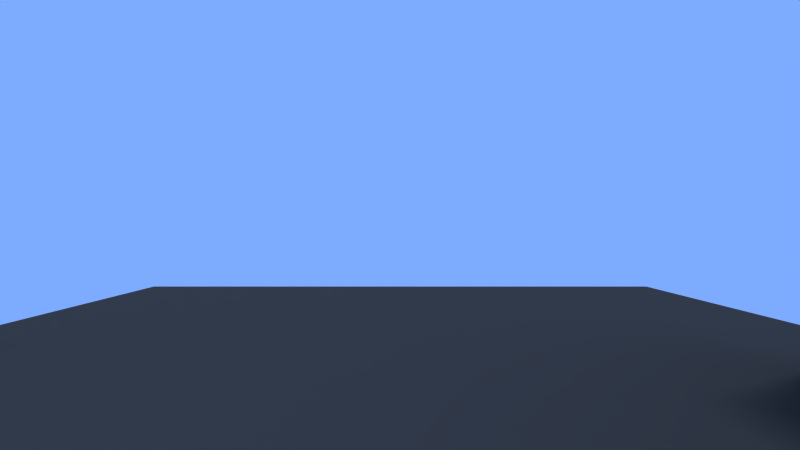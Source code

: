 # Source: LevelOne.blend  (saved by Blender 2.74.0; exported with 4.5.12 LTS)
import bpy
from mathutils import Matrix  # noqa: F401  (used for matrix-valued properties, if any)

bpy.ops.wm.read_factory_settings(use_empty=True)
scene = bpy.context.scene
scene.name = 'Scene'

# ---- collections
col_collection_1 = bpy.data.collections.new('Collection 1'); scene.collection.children.link(col_collection_1)
col_collection_16 = bpy.data.collections.new('Collection 16'); scene.collection.children.link(col_collection_16)
col_collection_16.hide_render = True
col_collection_16.hide_viewport = True

# ---- materials (node trees are filled in below, after node groups)
mat_material = bpy.data.materials.new('Material')
mat_material.alpha_threshold = 0.0
mat_material.use_transparent_shadow = False
mat_material.diffuse_color = (0.2, 0.2, 0.2, 1.0)
mat_material.specular_color = (0.5, 0.5, 0.5)
mat_material.roughness = 0.5
mat_material.specular_intensity = 1.0
mat_worlddoor = bpy.data.materials.new('WorldDoor')
mat_worlddoor.alpha_threshold = 0.0
mat_worlddoor.use_transparent_shadow = False
mat_worlddoor.diffuse_color = (1.0, 1.0, 1.0, 1.0)
mat_worlddoor.roughness = 0.5
mat_worlddoor.specular_intensity = 1.0
mat_steelgray = bpy.data.materials.new('SteelGray')
mat_steelgray.alpha_threshold = 0.0
mat_steelgray.use_transparent_shadow = False
mat_steelgray.diffuse_color = (0.4, 0.4, 0.4, 1.0)
mat_steelgray.specular_color = (0.6, 0.6, 0.6)
mat_steelgray.roughness = 0.5
mat_steelgray.specular_intensity = 1.0
mat_matdoor = bpy.data.materials.new('MatDoor')
mat_matdoor.alpha_threshold = 0.0
mat_matdoor.use_transparent_shadow = False
mat_matdoor.diffuse_color = (1.0, 0.6923, 0.4692, 1.0)
mat_matdoor.specular_color = (0.0, 0.0, 0.0)
mat_matdoor.roughness = 0.5
mat_matdoor.specular_intensity = 1.0

# ---- material node trees

# ---- world
world_world = bpy.data.worlds.new('World'); scene.world = world_world
world_world.use_nodes = True; world_world.node_tree.nodes.clear()
_N = world_world.node_tree.nodes; _L = world_world.node_tree.links
n0 = _N.new('ShaderNodeOutputWorld'); n0.name = 'World Output'; n0.location = (300, 300)
n1 = _N.new('ShaderNodeBackground'); n1.name = 'Background'; n1.location = (10, 300)
n2 = _N.new('ShaderNodeRGB'); n2.name = 'RGB'; n2.location = (-180, 300)
n2.outputs[0].default_value = (0.4919, 0.6703, 1.0, 1.0)
_L.new(n1.outputs[0], n0.inputs[0])
_L.new(n2.outputs[0], n1.inputs[0])
n0.is_active_output = True
world_world.color = (0.72, 0.8136, 0.9)
world_world.use_sun_shadow = False
world_world.sun_shadow_jitter_overblur = 0.0
world_world.cycles.sampling_method = 'MANUAL'
world_world.cycles.sample_map_resolution = 256
world_world.light_settings.ao_factor = 0.1

# ---- cameras
cam_camera = bpy.data.cameras.new('Camera')
cam_camera.clip_end = 1.5e+04
cam_camera.lens = 16.0
cam_camera.sensor_width = 32.0
cam_camera.sensor_height = 18.0
cam_camera.display_size = 2.0
cam_camera.lens_unit = 'FOV'
cam_camera.dof.focus_distance = 0.0
cam_camera.dof.aperture_fstop = 128.0

# ---- lights
light_xenv_sun = bpy.data.lights.new('xENV.Sun', 'SUN')
light_xenv_sun.color = (1.0, 0.966, 0.9)
light_xenv_sun.transmission_factor = 0.0
light_xenv_sun.cutoff_distance = 20.0
light_xenv_sun.angle = 0.1993
light_xenv_sun.energy = 1.3
light_xenv_sun.shadow_buffer_clip_start = 1.0
light_xenv_sun.shadow_soft_size = 0.1
light_xenv_sun.shadow_cascade_max_distance = 1000.0
light_xenv_sun.cycles.use_multiple_importance_sampling = False
light_xenv_hemi_0 = bpy.data.lights.new('xENV.Hemi.0', 'SUN')
light_xenv_hemi_0.color = (0.7, 0.82, 1.0)
light_xenv_hemi_0.transmission_factor = 0.0
light_xenv_hemi_0.angle = 0.1993
light_xenv_hemi_0.energy = 0.6
light_xenv_hemi_0.shadow_buffer_clip_start = 0.5
light_xenv_hemi_0.shadow_soft_size = 0.1
light_xenv_hemi_0.shadow_cascade_max_distance = 1000.0
light_xenv_hemi_0.cycles.use_multiple_importance_sampling = False
light_xenv_hemi_1 = bpy.data.lights.new('xENV.Hemi.1', 'SUN')
light_xenv_hemi_1.color = (0.7, 0.82, 1.0)
light_xenv_hemi_1.transmission_factor = 0.0
light_xenv_hemi_1.angle = 0.1993
light_xenv_hemi_1.energy = 0.4
light_xenv_hemi_1.shadow_buffer_clip_start = 0.5
light_xenv_hemi_1.shadow_soft_size = 0.1
light_xenv_hemi_1.shadow_cascade_max_distance = 1000.0
light_xenv_hemi_1.cycles.use_multiple_importance_sampling = False

# ---- meshes
me_plane_001 = bpy.data.meshes.new('Plane.001')
me_plane_001.from_pydata([(1.471, 0.0, 0.0), (1.471, 0.0, 3.0), (1.471, 0.5, 0.0), (1.471, 0.5, 3.0), (2.971, 0.0, 0.0), (2.971, 0.0, 3.0), (2.971, 0.5, 0.0), (2.971, 0.5, 3.0), (0.0, 0.0, 0.0), (0.0, 0.0, 4.0), (0.0, 0.5, 4.0), (0.0, 0.5, 0.0), (4.443, 0.5, 4.0), (4.443, 0.5, 0.0), (4.443, 0.0, 4.0), (4.443, 0.0, 0.0)], [], [(1, 0, 2, 3), (12, 14, 15, 13), (7, 6, 4, 5), (9, 10, 11, 8), (5, 1, 3, 7), (14, 12, 10, 9), (5, 14, 9, 1), (4, 15, 14, 5), (7, 12, 13, 6), (3, 10, 12, 7), (2, 11, 10, 3), (1, 9, 8, 0)])
me_plane_001.materials.append(mat_material)
me_plane_001.use_remesh_preserve_volume = False
me_plane_001.use_remesh_preserve_attributes = False
me_plane_001.use_mirror_vertex_groups = False
me_plane_001.update()
me_plane = bpy.data.meshes.new('Plane')
me_plane.from_pydata([(-8.0, -8.0, 0.0), (8.0, -8.0, 0.0), (-8.0, 8.0, 0.0), (8.0, 8.0, 0.0)], [], [(0, 1, 3, 2)])
me_plane.materials.append(mat_material)
me_plane.use_remesh_preserve_volume = False
me_plane.use_remesh_preserve_attributes = False
me_plane.use_mirror_vertex_groups = False
me_plane.update()
me_worlddoor_level_main = bpy.data.meshes.new('WorldDoor.Level.Main')
me_worlddoor_level_main.from_pydata([(0.95, -0.95, -1.0), (-0.95, -0.95, 1.9), (-0.95, -0.95, -1.0), (0.95, -0.95, 1.9)], [], [(2, 1, 3, 0)])
_uv = me_worlddoor_level_main.uv_layers.new(name='UVMap')
_uv.uv.foreach_set('vector', [0.0, 0.0, 0.0, 0.0, 0.0, 0.0, 0.0, 0.0])
me_worlddoor_level_main.materials.append(mat_worlddoor)
me_worlddoor_level_main.use_remesh_preserve_volume = False
me_worlddoor_level_main.use_remesh_preserve_attributes = False
me_worlddoor_level_main.use_mirror_vertex_groups = False
me_worlddoor_level_main.update()
me_doorswingl = bpy.data.meshes.new('DoorSwingL')
me_doorswingl.from_pydata([(0.0, -0.1, 0.0), (0.0, -0.1, 3.0), (0.1, -0.1, 2.9), (0.1, -0.1, 0.0), (1.4, -0.1, 2.9), (1.5, -0.1, 3.0), (1.4, -0.4, 2.9), (0.1, -0.4, 2.9), (1.4, -0.1, 0.0), (1.4, -0.4, 0.0), (1.5, -0.1, 0.0), (1.5, -0.4, 0.0), (1.5, -0.4, 3.0), (0.0, -0.4, 3.0), (0.1, -0.4, 0.0), (0.0, -0.4, 0.0)], [], [(0, 1, 2, 3), (4, 2, 1, 5), (2, 4, 6, 7), (4, 8, 9, 6), (8, 4, 5, 10), (11, 12, 6, 9), (7, 6, 12, 13), (14, 7, 13, 15), (3, 2, 7, 14)])
_uv = me_doorswingl.uv_layers.new(name='UVMap')
_uv.uv.foreach_set('vector', [59.06, -9.809e-45, 59.06, 118.1, 55.12, 114.2, 55.12, -9.809e-45, 3.937, 114.2, 55.12, 114.2, 59.06, 118.1, 0.0, 118.1, -55.12, 0.0, -3.937, 0.0, -3.937, 11.81, -55.12, 11.81, 0.0, 114.2, 0.0, 5.684e-14, 11.81, 5.684e-14, 11.81, 114.2, 3.937, 5.684e-14, 3.937, 114.2, 0.0, 118.1, 0.0, 0.0, 0.0, 0.0, 0.0, 118.1, -3.937, 114.2, -3.937, 5.684e-14, -55.12, 114.2, -3.937, 114.2, -1.298e-14, 118.1, -59.06, 118.1, -55.12, 6.843e-32, -55.12, 114.2, -59.06, 118.1, -59.06, 6.843e-32, 0.0, 0.0, 0.0, 114.2, -11.81, 114.2, -11.81, 0.0])
me_doorswingl.materials.append(mat_steelgray)
me_doorswingl.use_remesh_preserve_volume = False
me_doorswingl.use_remesh_preserve_attributes = False
me_doorswingl.use_mirror_vertex_groups = False
me_doorswingl.update()
me_doorswingl_panel = bpy.data.meshes.new('DoorSwingL.Panel')
me_doorswingl_panel.from_pydata([(1.3, -0.1, 2.9), (1.3, -0.1, 9.385e-15), (1.3, 0.0, 9.385e-15), (1.3, 0.0, 2.9), (0.0, -0.1, 2.9), (0.0, -0.1, 9.385e-15), (0.0, 0.0, 2.9), (0.0, 0.0, 9.385e-15), (0.0, -0.1, 2.9), (0.0, -0.1, 2.9), (0.0, -0.1, 9.385e-15), (0.0, -0.1, 9.385e-15), (1.3, 0.0, 9.385e-15), (1.3, 0.0, 9.385e-15), (0.0, 0.0, 9.385e-15), (0.0, 0.0, 9.385e-15), (0.0, 0.0, 2.9), (0.0, 0.0, 2.9), (1.3, 0.0, 2.9), (1.3, 0.0, 2.9), (1.3, -0.1, 2.9), (1.3, -0.1, 2.9), (1.3, -0.1, 9.385e-15), (1.3, -0.1, 9.385e-15)], [], [(0, 1, 12, 18), (20, 4, 5, 22), (8, 21, 3, 16), (6, 19, 2, 7), (23, 10, 14, 13), (11, 9, 17, 15)])
me_doorswingl_panel.polygons.foreach_set('use_smooth', [True] * 6)
_uv = me_doorswingl_panel.uv_layers.new(name='UVMap')
_uv.uv.foreach_set('vector', [1.342, 1.495, 1.342, 0.0002929, 1.393, 0.000293, 1.393, 1.495, 0.6705, 1.495, 0.0002929, 1.495, 0.0002934, 0.0002929, 0.6705, 0.0002932, 1.548, 0.6716, 1.548, 0.001351, 1.6, 0.001352, 1.6, 0.6716, 1.341, 1.495, 0.6711, 1.495, 0.6711, 0.0002929, 1.341, 0.0002932, 1.548, 0.001351, 1.548, 0.6716, 1.496, 0.6716, 1.496, 0.001351, 1.446, 0.0002929, 1.446, 1.495, 1.394, 1.495, 1.394, 0.0002929])
me_doorswingl_panel.materials.append(mat_matdoor)
me_doorswingl_panel.use_remesh_preserve_volume = False
me_doorswingl_panel.use_remesh_preserve_attributes = False
me_doorswingl_panel.use_mirror_vertex_groups = False
me_doorswingl_panel.update()
me_doorswingl_knob = bpy.data.meshes.new('DoorSwingL.Knob')
me_doorswingl_knob.from_pydata([(1.125, -0.11, 1.154), (1.125, 0.01, 1.154), (1.098, -0.11, 1.146), (1.098, 0.01, 1.146), (1.079, -0.11, 1.127), (1.079, 0.01, 1.127), (1.071, -0.11, 1.1), (1.071, 0.01, 1.1), (1.079, -0.11, 1.073), (1.079, 0.01, 1.073), (1.098, -0.11, 1.054), (1.098, 0.01, 1.054), (1.125, -0.11, 1.046), (1.125, 0.01, 1.046), (1.152, -0.11, 1.054), (1.152, 0.01, 1.054), (1.171, -0.11, 1.073), (1.171, 0.01, 1.073), (1.179, -0.11, 1.1), (1.179, 0.01, 1.1), (1.171, -0.11, 1.127), (1.171, 0.01, 1.127), (1.152, -0.11, 1.146), (1.152, 0.01, 1.146), (1.107, -0.15, 1.1), (1.107, 0.05, 1.1), (1.11, -0.15, 1.091), (1.11, 0.05, 1.091), (1.116, -0.15, 1.085), (1.116, 0.05, 1.085), (1.125, -0.15, 1.082), (1.125, 0.05, 1.082), (1.134, -0.15, 1.085), (1.134, 0.05, 1.085), (1.14, -0.15, 1.091), (1.14, 0.05, 1.091), (1.143, -0.15, 1.1), (1.143, 0.05, 1.1), (1.14, -0.15, 1.109), (1.14, 0.05, 1.109), (1.134, -0.15, 1.115), (1.134, 0.05, 1.115), (1.125, -0.15, 1.118), (1.125, 0.05, 1.118), (1.116, -0.15, 1.115), (1.116, 0.05, 1.115), (1.11, -0.15, 1.109), (1.11, 0.05, 1.109), (1.095, -0.13, 1.082), (1.09, -0.13, 1.1), (1.078, -0.19, 1.1), (1.078, 0.09, 1.1), (1.084, -0.19, 1.076), (1.084, 0.09, 1.076), (1.101, -0.19, 1.059), (1.101, 0.09, 1.059), (1.125, -0.19, 1.053), (1.125, 0.09, 1.053), (1.149, -0.19, 1.059), (1.149, 0.09, 1.059), (1.166, -0.19, 1.076), (1.166, 0.09, 1.076), (1.172, -0.19, 1.1), (1.172, 0.09, 1.1), (1.166, -0.19, 1.124), (1.166, 0.09, 1.124), (1.149, -0.19, 1.141), (1.149, 0.09, 1.141), (1.125, -0.19, 1.147), (1.125, 0.09, 1.147), (1.101, -0.19, 1.141), (1.101, 0.09, 1.141), (1.084, -0.19, 1.124), (1.084, 0.09, 1.124), (1.095, 0.03, 1.082), (1.09, 0.03, 1.1), (1.107, -0.13, 1.07), (1.107, 0.03, 1.07), (1.125, -0.13, 1.065), (1.125, 0.03, 1.065), (1.143, -0.13, 1.07), (1.143, 0.03, 1.07), (1.155, -0.13, 1.082), (1.155, 0.03, 1.082), (1.16, -0.13, 1.1), (1.16, 0.03, 1.1), (1.155, -0.13, 1.118), (1.155, 0.03, 1.118), (1.143, -0.13, 1.13), (1.143, 0.03, 1.13), (1.125, -0.13, 1.135), (1.125, 0.03, 1.135), (1.107, -0.13, 1.13), (1.107, 0.03, 1.13), (1.095, -0.13, 1.118), (1.095, 0.03, 1.118), (1.082, -0.2, 1.1), (1.088, -0.2, 1.079), (1.104, -0.2, 1.063), (1.125, -0.2, 1.057), (1.146, -0.2, 1.063), (1.162, -0.2, 1.079), (1.168, -0.2, 1.1), (1.162, -0.2, 1.121), (1.146, -0.2, 1.137), (1.125, -0.2, 1.143), (1.104, -0.2, 1.137), (1.088, -0.2, 1.121), (1.088, 0.1, 1.079), (1.082, 0.1, 1.1), (1.104, 0.1, 1.063), (1.125, 0.1, 1.057), (1.146, 0.1, 1.063), (1.162, 0.1, 1.079), (1.168, 0.1, 1.1), (1.162, 0.1, 1.121), (1.146, 0.1, 1.137), (1.125, 0.1, 1.143), (1.104, 0.1, 1.137), (1.088, 0.1, 1.121), (1.093, -0.206, 1.1), (1.097, -0.206, 1.084), (1.109, -0.206, 1.072), (1.125, -0.206, 1.068), (1.141, -0.206, 1.072), (1.153, -0.206, 1.084), (1.157, -0.206, 1.1), (1.153, -0.206, 1.116), (1.141, -0.206, 1.128), (1.125, -0.206, 1.132), (1.109, -0.206, 1.128), (1.097, -0.206, 1.116), (1.097, 0.106, 1.084), (1.093, 0.106, 1.1), (1.109, 0.106, 1.072), (1.125, 0.106, 1.068), (1.141, 0.106, 1.072), (1.153, 0.106, 1.084), (1.157, 0.106, 1.1), (1.153, 0.106, 1.116), (1.141, 0.106, 1.128), (1.125, 0.106, 1.132), (1.109, 0.106, 1.128), (1.097, 0.106, 1.116), (1.125, -0.21, 1.1), (1.125, 0.11, 1.1), (1.125, -0.11, 1.1), (1.125, 0.01, 1.1), (1.125, -0.11, 1.154), (1.098, -0.11, 1.146), (1.098, 0.01, 1.146), (1.125, 0.01, 1.154), (1.079, -0.11, 1.127), (1.079, 0.01, 1.127), (1.071, -0.11, 1.1), (1.071, 0.01, 1.1), (1.079, -0.11, 1.073), (1.079, 0.01, 1.073), (1.098, -0.11, 1.054), (1.098, 0.01, 1.054), (1.125, -0.11, 1.046), (1.125, 0.01, 1.046), (1.152, -0.11, 1.054), (1.152, 0.01, 1.054), (1.171, -0.11, 1.073), (1.171, 0.01, 1.073), (1.179, -0.11, 1.1), (1.179, 0.01, 1.1), (1.171, -0.11, 1.127), (1.171, 0.01, 1.127), (1.152, -0.11, 1.146), (1.152, 0.01, 1.146), (1.125, 0.01, 1.1), (1.125, -0.11, 1.1)], [], [(0, 1, 3, 2), (2, 3, 5, 4), (4, 5, 7, 6), (6, 7, 9, 8), (8, 9, 11, 10), (10, 11, 13, 12), (12, 13, 15, 14), (14, 15, 17, 16), (16, 17, 19, 18), (18, 19, 21, 20), (148, 149, 173), (22, 171, 1, 0), (20, 21, 171, 22), (24, 25, 27, 26), (26, 27, 29, 28), (28, 29, 31, 30), (30, 31, 33, 32), (32, 33, 35, 34), (34, 35, 37, 36), (36, 37, 39, 38), (38, 39, 41, 40), (40, 41, 43, 42), (42, 43, 45, 44), (46, 47, 25, 24), (44, 45, 47, 46), (53, 74, 75, 51), (69, 91, 89, 67), (68, 90, 92, 70), (61, 83, 81, 59), (60, 82, 84, 62), (51, 75, 95, 73), (71, 93, 91, 69), (64, 86, 88, 66), (63, 85, 83, 61), (67, 89, 87, 65), (52, 48, 76, 54), (56, 78, 80, 58), (55, 77, 74, 53), (59, 81, 79, 57), (65, 87, 85, 63), (66, 88, 90, 68), (70, 92, 94, 72), (54, 76, 78, 56), (58, 80, 82, 60), (62, 84, 86, 64), (72, 94, 49, 50), (50, 49, 48, 52), (73, 95, 93, 71), (51, 73, 119, 109), (57, 79, 77, 55), (72, 50, 96, 107), (70, 72, 107, 106), (68, 70, 106, 105), (66, 68, 105, 104), (64, 66, 104, 103), (62, 64, 103, 102), (60, 62, 102, 101), (58, 60, 101, 100), (56, 58, 100, 99), (54, 56, 99, 98), (52, 54, 98, 97), (50, 52, 97, 96), (73, 71, 118, 119), (71, 69, 117, 118), (69, 67, 116, 117), (67, 65, 115, 116), (65, 63, 114, 115), (63, 61, 113, 114), (61, 59, 112, 113), (59, 57, 111, 112), (57, 55, 110, 111), (55, 53, 108, 110), (53, 51, 109, 108), (134, 132, 145), (121, 120, 96, 97), (122, 121, 97, 98), (123, 122, 98, 99), (124, 123, 99, 100), (125, 124, 100, 101), (126, 125, 101, 102), (127, 126, 102, 103), (128, 127, 103, 104), (129, 128, 104, 105), (130, 129, 105, 106), (131, 130, 106, 107), (120, 131, 107, 96), (133, 132, 108, 109), (132, 134, 110, 108), (134, 135, 111, 110), (135, 136, 112, 111), (136, 137, 113, 112), (137, 138, 114, 113), (138, 139, 115, 114), (139, 140, 116, 115), (140, 141, 117, 116), (141, 142, 118, 117), (142, 143, 119, 118), (143, 133, 109, 119), (131, 120, 144), (120, 121, 144), (121, 122, 144), (122, 123, 144), (123, 124, 144), (124, 125, 144), (125, 126, 144), (126, 127, 144), (127, 128, 144), (128, 129, 144), (129, 130, 144), (130, 131, 144), (132, 133, 145), (133, 143, 145), (143, 142, 145), (142, 141, 145), (141, 140, 145), (140, 139, 145), (139, 138, 145), (138, 137, 145), (137, 136, 145), (136, 135, 145), (135, 134, 145), (49, 94, 146), (94, 92, 146), (92, 90, 146), (90, 88, 146), (88, 86, 146), (86, 84, 146), (84, 82, 146), (82, 80, 146), (80, 78, 146), (78, 76, 146), (76, 48, 146), (48, 49, 146), (74, 77, 147), (77, 79, 147), (79, 81, 147), (81, 83, 147), (83, 85, 147), (85, 87, 147), (87, 89, 147), (89, 91, 147), (91, 93, 147), (93, 95, 147), (95, 75, 147), (75, 74, 147), (150, 151, 172), (151, 23, 172), (23, 169, 172), (169, 167, 172), (167, 165, 172), (165, 163, 172), (163, 161, 172), (161, 159, 172), (159, 157, 172), (157, 155, 172), (155, 153, 172), (153, 150, 172), (149, 152, 173), (152, 154, 173), (154, 156, 173), (156, 158, 173), (158, 160, 173), (160, 162, 173), (162, 164, 173), (164, 166, 173), (166, 168, 173), (168, 170, 173), (170, 148, 173)])
me_doorswingl_knob.polygons.foreach_set('use_smooth', [True] * 168)
_uv = me_doorswingl_knob.uv_layers.new(name='UVMap')
_uv.uv.foreach_set('vector', [0.0, 0.0, 0.0, 0.0, 0.0, 0.0, 0.0, 0.0, 0.0, 0.0, 0.0, 0.0, 0.0, 0.0, 0.0, 0.0, 0.0, 0.0, 0.0, 0.0, 0.0, 0.0, 0.0, 0.0, 0.0, 0.0, 0.0, 0.0, 0.0, 0.0, 0.0, 0.0, 0.0, 0.0, 0.0, 0.0, 0.0, 0.0, 0.0, 0.0, 0.0, 0.0, 0.0, 0.0, 0.0, 0.0, 0.0, 0.0, 0.0, 0.0, 0.0, 0.0, 0.0, 0.0, 0.0, 0.0, 0.0, 0.0, 0.0, 0.0, 0.0, 0.0, 0.0, 0.0, 0.0, 0.0, 0.0, 0.0, 0.0, 0.0, 0.0, 0.0, 0.0, 0.0, 0.0, 0.0, 0.0, 0.0, 0.0, 0.0, 0.0, 0.0, 0.0, 0.0, 0.0, 0.0, 0.0, 0.0, 0.0, 0.0, 0.0, 0.0, 0.0, 0.0, 0.0, 0.0, 0.0, 0.0, 0.0, 0.0, 0.0, 0.0, 0.0, 0.0, 0.0, 0.0, 0.0, 0.0, 0.0, 0.0, 0.0, 0.0, 0.0, 0.0, 0.0, 0.0, 0.0, 0.0, 0.0, 0.0, 0.0, 0.0, 0.0, 0.0, 0.0, 0.0, 0.0, 0.0, 0.0, 0.0, 0.0, 0.0, 0.0, 0.0, 0.0, 0.0, 0.0, 0.0, 0.0, 0.0, 0.0, 0.0, 0.0, 0.0, 0.0, 0.0, 0.0, 0.0, 0.0, 0.0, 0.0, 0.0, 0.0, 0.0, 0.0, 0.0, 0.0, 0.0, 0.0, 0.0, 0.0, 0.0, 0.0, 0.0, 0.0, 0.0, 0.0, 0.0, 0.0, 0.0, 0.0, 0.0, 0.0, 0.0, 0.0, 0.0, 0.0, 0.0, 0.0, 0.0, 0.0, 0.0, 0.0, 0.0, 0.0, 0.0, 0.0, 0.0, 0.0, 0.0, 0.0, 0.0, 0.0, 0.0, 0.0, 0.0, 0.0, 0.0, 0.0, 0.0, 0.0, 0.0, 0.0, 0.0, 0.0, 0.0, 0.0, 0.0, 0.0, 0.0, 0.0, 0.0, 0.0, 0.0, 0.0, 0.0, 0.0, 0.0, 0.0, 0.0, 0.0, 0.0, 0.0, 0.0, 0.0, 0.0, 0.0, 0.0, 0.0, 0.0, 0.0, 0.0, 0.0, 0.0, 0.0, 0.0, 0.0, 0.0, 0.0, 0.0, 0.0, 0.0, 0.0, 0.0, 0.0, 0.0, 0.0, 0.0, 0.0, 0.0, 0.0, 0.0, 0.0, 0.0, 0.0, 0.0, 0.0, 0.0, 0.0, 0.0, 0.0, 0.0, 0.0, 0.0, 0.0, 0.0, 0.0, 0.0, 0.0, 0.0, 0.0, 0.0, 0.0, 0.0, 0.0, 0.0, 0.0, 0.0, 0.0, 0.0, 0.0, 0.0, 0.0, 0.0, 0.0, 0.0, 0.0, 0.0, 0.0, 0.0, 0.0, 0.0, 0.0, 0.0, 0.0, 0.0, 0.0, 0.0, 0.0, 0.0, 0.0, 0.0, 0.0, 0.0, 0.0, 0.0, 0.0, 0.0, 0.0, 0.0, 0.0, 0.0, 0.0, 0.0, 0.0, 0.0, 0.0, 0.0, 0.0, 0.0, 0.0, 0.0, 0.0, 0.0, 0.0, 0.0, 0.0, 0.0, 0.0, 0.0, 0.0, 0.0, 0.0, 0.0, 0.0, 0.0, 0.0, 0.0, 0.0, 0.0, 0.0, 0.0, 0.0, 0.0, 0.0, 0.0, 0.0, 0.0, 0.0, 0.0, 0.0, 0.0, 0.0, 0.0, 0.0, 0.0, 0.0, 0.0, 0.0, 0.0, 0.0, 0.0, 0.0, 0.0, 0.0, 0.0, 0.0, 0.0, 0.0, 0.0, 0.0, 0.0, 0.0, 0.0, 0.0, 0.0, 0.0, 0.0, 0.0, 0.0, 0.0, 0.0, 0.0, 0.0, 0.0, 0.0, 0.0, 0.0, 0.0, 0.0, 0.0, 0.0, 0.0, 0.0, 0.0, 0.0, 0.0, 0.0, 0.0, 0.0, 0.0, 0.0, 0.0, 0.0, 0.0, 0.0, 0.0, 0.0, 0.0, 0.0, 0.0, 0.0, 0.0, 0.0, 0.0, 0.0, 0.0, 0.0, 0.0, 0.0, 0.0, 0.0, 0.0, 0.0, 0.0, 0.0, 0.0, 0.0, 0.0, 0.0, 0.0, 0.0, 0.0, 0.0, 0.0, 0.0, 0.0, 0.0, 0.0, 0.0, 0.0, 0.0, 0.0, 0.0, 0.0, 0.0, 0.0, 0.0, 0.0, 0.0, 0.0, 0.0, 0.0, 0.0, 0.0, 0.0, 0.0, 0.0, 0.0, 0.0, 0.0, 0.0, 0.0, 0.0, 0.0, 0.0, 0.0, 0.0, 0.0, 0.0, 0.0, 0.0, 0.0, 0.0, 0.0, 0.0, 0.0, 0.0, 0.0, 0.0, 0.0, 0.0, 0.0, 0.0, 0.0, 0.0, 0.0, 0.0, 0.0, 0.0, 0.0, 0.0, 0.0, 0.0, 0.0, 0.0, 0.0, 0.0, 0.0, 0.0, 0.0, 0.0, 0.0, 0.0, 0.0, 0.0, 0.0, 0.0, 0.0, 0.0, 0.0, 0.0, 0.0, 0.0, 0.0, 0.0, 0.0, 0.0, 0.0, 0.0, 0.0, 0.0, 0.0, 0.0, 0.0, 0.0, 0.0, 0.0, 0.0, 0.0, 0.0, 0.0, 0.0, 0.0, 0.0, 0.0, 0.0, 0.0, 0.0, 0.0, 0.0, 0.0, 0.0, 0.0, 0.0, 0.0, 0.0, 0.0, 0.0, 0.0, 0.0, 0.0, 0.0, 0.0, 0.0, 0.0, 0.0, 0.0, 0.0, 0.0, 0.0, 0.0, 0.0, 0.0, 0.0, 0.0, 0.0, 0.0, 0.0, 0.0, 0.0, 0.0, 0.0, 0.0, 0.0, 0.0, 0.0, 0.0, 0.0, 0.0, 0.0, 0.0, 0.0, 0.0, 0.0, 0.0, 0.0, 0.0, 0.0, 0.0, 0.0, 0.0, 0.0, 0.0, 0.0, 0.0, 0.0, 0.0, 0.0, 0.0, 0.0, 0.0, 0.0, 0.0, 0.0, 0.0, 0.0, 0.0, 0.0, 0.0, 0.0, 0.0, 0.0, 0.0, 0.0, 0.0, 0.0, 0.0, 0.0, 0.0, 0.0, 0.0, 0.0, 0.0, 0.0, 0.0, 0.0, 0.0, 0.0, 0.0, 0.0, 0.0, 0.0, 0.0, 0.0, 0.0, 0.0, 0.0, 0.0, 0.0, 0.0, 0.0, 0.0, 0.0, 0.0, 0.0, 0.0, 0.0, 0.0, 0.0, 0.0, 0.0, 0.0, 0.0, 0.0, 0.0, 0.0, 0.0, 0.0, 0.0, 0.0, 0.0, 0.0, 0.0, 0.0, 0.0, 0.0, 0.0, 0.0, 0.0, 0.0, 0.0, 0.0, 0.0, 0.0, 0.0, 0.0, 0.0, 0.0, 0.0, 0.0, 0.0, 0.0, 0.0, 0.0, 0.0, 0.0, 0.0, 0.0, 0.0, 0.0, 0.0, 0.0, 0.0, 0.0, 0.0, 0.0, 0.0, 0.0, 0.0, 0.0, 0.0, 0.0, 0.0, 0.0, 0.0, 0.0, 0.0, 0.0, 0.0, 0.0, 0.0, 0.0, 0.0, 0.0, 0.0, 0.0, 0.0, 0.0, 0.0, 0.0, 0.0, 0.0, 0.0, 0.0, 0.0, 0.0, 0.0, 0.0, 0.0, 0.0, 0.0, 0.0, 0.0, 0.0, 0.0, 0.0, 0.0, 0.0, 0.0, 0.0, 0.0, 0.0, 0.0, 0.0, 0.0, 0.0, 0.0, 0.0, 0.0, 0.0, 0.0, 0.0, 0.0, 0.0, 0.0, 0.0, 0.0, 0.0, 0.0, 0.0, 0.0, 0.0, 0.0, 0.0, 0.0, 0.0, 0.0, 0.0, 0.0, 0.0, 0.0, 0.0, 0.0, 0.0, 0.0, 0.0, 0.0, 0.0, 0.0, 0.0, 0.0, 0.0, 0.0, 0.0, 0.0, 0.0, 0.0, 0.0, 0.0, 0.0, 0.0, 0.0, 0.0, 0.0, 0.0, 0.0, 0.0, 0.0, 0.0, 0.0, 0.0, 0.0, 0.0, 0.0, 0.0, 0.0, 0.0, 0.0, 0.0, 0.0, 0.0, 0.0, 0.0, 0.0, 0.0, 0.0, 0.0, 0.0, 0.0, 0.0, 0.0, 0.0, 0.0, 0.0, 0.0, 0.0, 0.0, 0.0, 0.0, 0.0, 0.0, 0.0, 0.0, 0.0, 0.0, 0.0, 0.0, 0.0, 0.0, 0.0, 0.0, 0.0, 0.0, 0.0, 0.0, 0.0, 0.0, 0.0, 0.0, 0.0, 0.0, 0.0, 0.0, 0.0, 0.0, 0.0, 0.0, 0.0, 0.0, 0.0, 0.0, 0.0, 0.0, 0.0, 0.0, 0.0, 0.0, 0.0, 0.0, 0.0, 0.0, 0.0, 0.0, 0.0, 0.0, 0.0, 0.0, 0.0, 0.0, 0.0, 0.0, 0.0, 0.0, 0.0, 0.0, 0.0, 0.0, 0.0, 0.0, 0.0, 0.0, 0.0, 0.0, 0.0, 0.0, 0.0, 0.0, 0.0, 0.0, 0.0, 0.0, 0.0, 0.0, 0.0, 0.0, 0.0, 0.0, 0.0, 0.0, 0.0, 0.0, 0.0, 0.0, 0.0, 0.0, 0.0, 0.0, 0.0, 0.0, 0.0, 0.0, 0.0, 0.0, 0.0, 0.0, 0.0, 0.0, 0.0, 0.0, 0.0, 0.0, 0.0, 0.0, 0.0, 0.0, 0.0, 0.0, 0.0, 0.0, 0.0, 0.0, 0.0, 0.0, 0.0, 0.0, 0.0, 0.0, 0.0, 0.0, 0.0, 0.0, 0.0, 0.0, 0.0, 0.0, 0.0, 0.0, 0.0, 0.0, 0.0, 0.0, 0.0, 0.0, 0.0, 0.0, 0.0, 0.0, 0.0, 0.0, 0.0, 0.0, 0.0, 0.0, 0.0, 0.0, 0.0, 0.0, 0.0, 0.0, 0.0, 0.0, 0.0, 0.0, 0.0, 0.0, 0.0, 0.0, 0.0, 0.0, 0.0, 0.0, 0.0, 0.0, 0.0, 0.0, 0.0, 0.0, 0.0, 0.0, 0.0, 0.0, 0.0, 0.0, 0.0, 0.0, 0.0, 0.0, 0.0, 0.0, 0.0, 0.0, 0.0, 0.0, 0.0, 0.0, 0.0, 0.0, 0.0, 0.0, 0.0, 0.0, 0.0, 0.0, 0.0, 0.0, 0.0, 0.0, 0.0, 0.0, 0.0, 0.0, 0.0, 0.0, 0.0, 0.0, 0.0, 0.0, 0.0, 0.0, 0.0, 0.0, 0.0, 0.0, 0.0, 0.0, 0.0, 0.0, 0.0, 0.0, 0.0, 0.0, 0.0, 0.0, 0.0, 0.0, 0.0, 0.0, 0.0, 0.0, 0.0, 0.0, 0.0, 0.0, 0.0, 0.0, 0.0, 0.0, 0.0, 0.0, 0.0, 0.0, 0.0, 0.0, 0.0, 0.0, 0.0, 0.0, 0.0, 0.0, 0.0, 0.0, 0.0, 0.0, 0.0, 0.0, 0.0, 0.0, 0.0, 0.0, 0.0, 0.0, 0.0, 0.0, 0.0, 0.0, 0.0, 0.0, 0.0, 0.0, 0.0, 0.0, 0.0, 0.0, 0.0, 0.0, 0.0, 0.0, 0.0, 0.0, 0.0, 0.0, 0.0, 0.0, 0.0, 0.0, 0.0, 0.0, 0.0, 0.0, 0.0, 0.0, 0.0, 0.0, 0.0, 0.0, 0.0, 0.0, 0.0, 0.0, 0.0, 0.0, 0.0, 0.0, 0.0, 0.0, 0.0, 0.0, 0.0, 0.0, 0.0, 0.0, 0.0, 0.0, 0.0, 0.0, 0.0, 0.0, 0.0, 0.0, 0.0, 0.0, 0.0, 0.0, 0.0, 0.0, 0.0, 0.0, 0.0, 0.0, 0.0, 0.0, 0.0, 0.0, 0.0, 0.0, 0.0, 0.0, 0.0, 0.0, 0.0, 0.0, 0.0, 0.0, 0.0, 0.0, 0.0, 0.0, 0.0, 0.0, 0.0, 0.0, 0.0, 0.0, 0.0, 0.0, 0.0, 0.0, 0.0, 0.0, 0.0, 0.0, 0.0, 0.0, 0.0, 0.0, 0.0, 0.0, 0.0, 0.0])
me_doorswingl_knob.materials.append(mat_steelgray)
me_doorswingl_knob.use_remesh_preserve_volume = False
me_doorswingl_knob.use_remesh_preserve_attributes = False
me_doorswingl_knob.use_mirror_vertex_groups = False
me_doorswingl_knob.update()
me_doorswingr = bpy.data.meshes.new('DoorSwingR')
me_doorswingr.from_pydata([(-0.4, 4.371e-09, 0.0), (-0.4, 4.371e-09, 3.0), (-0.4, 0.1, 2.9), (-0.4, 0.1, 0.0), (-0.4, 1.4, 2.9), (-0.4, 1.5, 3.0), (-0.1, 1.4, 2.9), (-0.1, 0.1, 2.9), (-0.4, 1.4, 0.0), (-0.1, 1.4, 0.0), (-0.4, 1.5, 0.0), (-0.1, 1.5, 0.0), (-0.1, 1.5, 3.0), (-0.1, 1.748e-08, 3.0), (-0.1, 0.1, 0.0), (-0.1, 1.748e-08, 0.0)], [], [(0, 1, 2, 3), (4, 2, 1, 5), (2, 4, 6, 7), (4, 8, 9, 6), (8, 4, 5, 10), (11, 12, 6, 9), (7, 6, 12, 13), (14, 7, 13, 15), (3, 2, 7, 14)])
_uv = me_doorswingr.uv_layers.new(name='UVMap')
_uv.uv.foreach_set('vector', [59.06, -9.809e-45, 59.06, 118.1, 55.12, 114.2, 55.12, -9.809e-45, 3.937, 114.2, 55.12, 114.2, 59.06, 118.1, 0.0, 118.1, -55.12, 0.0, -3.937, 0.0, -3.937, 11.81, -55.12, 11.81, 0.0, 114.2, 0.0, 5.684e-14, 11.81, 5.684e-14, 11.81, 114.2, 3.937, 5.684e-14, 3.937, 114.2, 0.0, 118.1, 0.0, 0.0, 0.0, 0.0, 0.0, 118.1, -3.937, 114.2, -3.937, 5.684e-14, -55.12, 114.2, -3.937, 114.2, -1.298e-14, 118.1, -59.06, 118.1, -55.12, 6.843e-32, -55.12, 114.2, -59.06, 118.1, -59.06, 6.843e-32, 0.0, 0.0, 0.0, 114.2, -11.81, 114.2, -11.81, 0.0])
me_doorswingr.materials.append(mat_steelgray)
me_doorswingr.use_remesh_preserve_volume = False
me_doorswingr.use_remesh_preserve_attributes = False
me_doorswingr.use_mirror_vertex_groups = False
me_doorswingr.update()
me_doorswingr_panel = bpy.data.meshes.new('DoorSwingR.Panel')
me_doorswingr_panel.from_pydata([(1.192e-07, 1.3, 2.9), (1.192e-07, 1.3, 9.385e-15), (-0.1, 1.3, 9.385e-15), (-0.1, 1.3, 2.9), (0.0, 0.0, 2.9), (0.0, 0.0, 9.385e-15), (-0.1, 7.451e-09, 2.9), (-0.1, 7.451e-09, 9.385e-15), (0.0, 0.0, 2.9), (0.0, 0.0, 2.9), (0.0, 0.0, 9.385e-15), (0.0, 0.0, 9.385e-15), (-0.1, 1.3, 9.385e-15), (-0.1, 1.3, 9.385e-15), (-0.1, 7.451e-09, 9.385e-15), (-0.1, 7.451e-09, 9.385e-15), (-0.1, 7.451e-09, 2.9), (-0.1, 7.451e-09, 2.9), (-0.1, 1.3, 2.9), (-0.1, 1.3, 2.9), (1.192e-07, 1.3, 2.9), (1.192e-07, 1.3, 2.9), (1.192e-07, 1.3, 9.385e-15), (1.192e-07, 1.3, 9.385e-15)], [], [(0, 1, 12, 18), (20, 4, 5, 22), (8, 21, 3, 16), (6, 19, 2, 7), (23, 10, 14, 13), (11, 9, 17, 15)])
me_doorswingr_panel.polygons.foreach_set('use_smooth', [True] * 6)
_uv = me_doorswingr_panel.uv_layers.new(name='UVMap')
_uv.uv.foreach_set('vector', [1.394, 1.495, 1.394, 0.0002929, 1.446, 0.000293, 1.446, 1.495, 1.341, 1.495, 0.6711, 1.495, 0.6711, 0.0002929, 1.341, 0.0002931, 1.496, 0.6716, 1.496, 0.001351, 1.548, 0.001351, 1.548, 0.6716, 0.6705, 1.495, 0.0002929, 1.495, 0.0002934, 0.0002929, 0.6705, 0.0002932, 1.6, 0.001351, 1.6, 0.6716, 1.548, 0.6716, 1.548, 0.001351, 1.393, 0.0002929, 1.393, 1.495, 1.342, 1.495, 1.342, 0.0002929])
me_doorswingr_panel.materials.append(mat_matdoor)
me_doorswingr_panel.use_remesh_preserve_volume = False
me_doorswingr_panel.use_remesh_preserve_attributes = False
me_doorswingr_panel.use_mirror_vertex_groups = False
me_doorswingr_panel.update()
me_doorswingr_knob = bpy.data.meshes.new('DoorSwingR.Knob')
me_doorswingr_knob.from_pydata([(0.01, 1.125, 1.154), (-0.11, 1.125, 1.154), (0.01, 1.098, 1.146), (-0.11, 1.098, 1.146), (0.01, 1.079, 1.127), (-0.11, 1.079, 1.127), (0.01, 1.071, 1.1), (-0.11, 1.071, 1.1), (0.01, 1.079, 1.073), (-0.11, 1.079, 1.073), (0.01, 1.098, 1.054), (-0.11, 1.098, 1.054), (0.01, 1.125, 1.046), (-0.11, 1.125, 1.046), (0.01, 1.152, 1.054), (-0.11, 1.152, 1.054), (0.01, 1.171, 1.073), (-0.11, 1.171, 1.073), (0.01, 1.179, 1.1), (-0.11, 1.179, 1.1), (0.01, 1.171, 1.127), (-0.11, 1.171, 1.127), (0.01, 1.152, 1.146), (-0.11, 1.152, 1.146), (0.05, 1.107, 1.1), (-0.15, 1.107, 1.1), (0.05, 1.11, 1.091), (-0.15, 1.11, 1.091), (0.05, 1.116, 1.085), (-0.15, 1.116, 1.085), (0.05, 1.125, 1.082), (-0.15, 1.125, 1.082), (0.05, 1.134, 1.085), (-0.15, 1.134, 1.085), (0.05, 1.14, 1.091), (-0.15, 1.14, 1.091), (0.05, 1.143, 1.1), (-0.15, 1.143, 1.1), (0.05, 1.14, 1.109), (-0.15, 1.14, 1.109), (0.05, 1.134, 1.115), (-0.15, 1.134, 1.115), (0.05, 1.125, 1.118), (-0.15, 1.125, 1.118), (0.05, 1.116, 1.115), (-0.15, 1.116, 1.115), (0.05, 1.11, 1.109), (-0.15, 1.11, 1.109), (0.03, 1.095, 1.082), (0.03, 1.09, 1.1), (0.09, 1.078, 1.1), (-0.19, 1.078, 1.1), (0.09, 1.084, 1.076), (-0.19, 1.084, 1.076), (0.09, 1.101, 1.059), (-0.19, 1.101, 1.059), (0.09, 1.125, 1.053), (-0.19, 1.125, 1.053), (0.09, 1.149, 1.059), (-0.19, 1.149, 1.059), (0.09, 1.166, 1.076), (-0.19, 1.166, 1.076), (0.09, 1.172, 1.1), (-0.19, 1.172, 1.1), (0.09, 1.166, 1.124), (-0.19, 1.166, 1.124), (0.09, 1.149, 1.141), (-0.19, 1.149, 1.141), (0.09, 1.125, 1.147), (-0.19, 1.125, 1.147), (0.09, 1.101, 1.141), (-0.19, 1.101, 1.141), (0.09, 1.084, 1.124), (-0.19, 1.084, 1.124), (-0.13, 1.095, 1.082), (-0.13, 1.09, 1.1), (0.03, 1.107, 1.07), (-0.13, 1.107, 1.07), (0.03, 1.125, 1.065), (-0.13, 1.125, 1.065), (0.03, 1.143, 1.07), (-0.13, 1.143, 1.07), (0.03, 1.155, 1.082), (-0.13, 1.155, 1.082), (0.03, 1.16, 1.1), (-0.13, 1.16, 1.1), (0.03, 1.155, 1.118), (-0.13, 1.155, 1.118), (0.03, 1.143, 1.13), (-0.13, 1.143, 1.13), (0.03, 1.125, 1.135), (-0.13, 1.125, 1.135), (0.03, 1.107, 1.13), (-0.13, 1.107, 1.13), (0.03, 1.095, 1.118), (-0.13, 1.095, 1.118), (0.1, 1.082, 1.1), (0.1, 1.088, 1.079), (0.1, 1.104, 1.063), (0.1, 1.125, 1.057), (0.1, 1.146, 1.063), (0.1, 1.162, 1.079), (0.1, 1.168, 1.1), (0.1, 1.162, 1.121), (0.1, 1.146, 1.137), (0.1, 1.125, 1.143), (0.1, 1.104, 1.137), (0.1, 1.088, 1.121), (-0.2, 1.088, 1.079), (-0.2, 1.082, 1.1), (-0.2, 1.104, 1.063), (-0.2, 1.125, 1.057), (-0.2, 1.146, 1.063), (-0.2, 1.162, 1.079), (-0.2, 1.168, 1.1), (-0.2, 1.162, 1.121), (-0.2, 1.146, 1.137), (-0.2, 1.125, 1.143), (-0.2, 1.104, 1.137), (-0.2, 1.088, 1.121), (0.106, 1.093, 1.1), (0.106, 1.097, 1.084), (0.106, 1.109, 1.072), (0.106, 1.125, 1.068), (0.106, 1.141, 1.072), (0.106, 1.153, 1.084), (0.106, 1.157, 1.1), (0.106, 1.153, 1.116), (0.106, 1.141, 1.128), (0.106, 1.125, 1.132), (0.106, 1.109, 1.128), (0.106, 1.097, 1.116), (-0.206, 1.097, 1.084), (-0.206, 1.093, 1.1), (-0.206, 1.109, 1.072), (-0.206, 1.125, 1.068), (-0.206, 1.141, 1.072), (-0.206, 1.153, 1.084), (-0.206, 1.157, 1.1), (-0.206, 1.153, 1.116), (-0.206, 1.141, 1.128), (-0.206, 1.125, 1.132), (-0.206, 1.109, 1.128), (-0.206, 1.097, 1.116), (0.11, 1.125, 1.1), (-0.21, 1.125, 1.1), (0.01, 1.125, 1.1), (-0.11, 1.125, 1.1), (0.01, 1.125, 1.154), (0.01, 1.098, 1.146), (-0.11, 1.098, 1.146), (-0.11, 1.125, 1.154), (0.01, 1.079, 1.127), (-0.11, 1.079, 1.127), (0.01, 1.071, 1.1), (-0.11, 1.071, 1.1), (0.01, 1.079, 1.073), (-0.11, 1.079, 1.073), (0.01, 1.098, 1.054), (-0.11, 1.098, 1.054), (0.01, 1.125, 1.046), (-0.11, 1.125, 1.046), (0.01, 1.152, 1.054), (-0.11, 1.152, 1.054), (0.01, 1.171, 1.073), (-0.11, 1.171, 1.073), (0.01, 1.179, 1.1), (-0.11, 1.179, 1.1), (0.01, 1.171, 1.127), (-0.11, 1.171, 1.127), (0.01, 1.152, 1.146), (-0.11, 1.152, 1.146), (-0.11, 1.125, 1.1), (0.01, 1.125, 1.1)], [], [(0, 1, 3, 2), (2, 3, 5, 4), (4, 5, 7, 6), (6, 7, 9, 8), (8, 9, 11, 10), (10, 11, 13, 12), (12, 13, 15, 14), (14, 15, 17, 16), (16, 17, 19, 18), (18, 19, 21, 20), (148, 149, 173), (22, 171, 1, 0), (20, 21, 171, 22), (24, 25, 27, 26), (26, 27, 29, 28), (28, 29, 31, 30), (30, 31, 33, 32), (32, 33, 35, 34), (34, 35, 37, 36), (36, 37, 39, 38), (38, 39, 41, 40), (40, 41, 43, 42), (42, 43, 45, 44), (46, 47, 25, 24), (44, 45, 47, 46), (53, 74, 75, 51), (69, 91, 89, 67), (68, 90, 92, 70), (61, 83, 81, 59), (60, 82, 84, 62), (51, 75, 95, 73), (71, 93, 91, 69), (64, 86, 88, 66), (63, 85, 83, 61), (67, 89, 87, 65), (52, 48, 76, 54), (56, 78, 80, 58), (55, 77, 74, 53), (59, 81, 79, 57), (65, 87, 85, 63), (66, 88, 90, 68), (70, 92, 94, 72), (54, 76, 78, 56), (58, 80, 82, 60), (62, 84, 86, 64), (72, 94, 49, 50), (50, 49, 48, 52), (73, 95, 93, 71), (51, 73, 119, 109), (57, 79, 77, 55), (72, 50, 96, 107), (70, 72, 107, 106), (68, 70, 106, 105), (66, 68, 105, 104), (64, 66, 104, 103), (62, 64, 103, 102), (60, 62, 102, 101), (58, 60, 101, 100), (56, 58, 100, 99), (54, 56, 99, 98), (52, 54, 98, 97), (50, 52, 97, 96), (73, 71, 118, 119), (71, 69, 117, 118), (69, 67, 116, 117), (67, 65, 115, 116), (65, 63, 114, 115), (63, 61, 113, 114), (61, 59, 112, 113), (59, 57, 111, 112), (57, 55, 110, 111), (55, 53, 108, 110), (53, 51, 109, 108), (134, 132, 145), (121, 120, 96, 97), (122, 121, 97, 98), (123, 122, 98, 99), (124, 123, 99, 100), (125, 124, 100, 101), (126, 125, 101, 102), (127, 126, 102, 103), (128, 127, 103, 104), (129, 128, 104, 105), (130, 129, 105, 106), (131, 130, 106, 107), (120, 131, 107, 96), (133, 132, 108, 109), (132, 134, 110, 108), (134, 135, 111, 110), (135, 136, 112, 111), (136, 137, 113, 112), (137, 138, 114, 113), (138, 139, 115, 114), (139, 140, 116, 115), (140, 141, 117, 116), (141, 142, 118, 117), (142, 143, 119, 118), (143, 133, 109, 119), (131, 120, 144), (120, 121, 144), (121, 122, 144), (122, 123, 144), (123, 124, 144), (124, 125, 144), (125, 126, 144), (126, 127, 144), (127, 128, 144), (128, 129, 144), (129, 130, 144), (130, 131, 144), (132, 133, 145), (133, 143, 145), (143, 142, 145), (142, 141, 145), (141, 140, 145), (140, 139, 145), (139, 138, 145), (138, 137, 145), (137, 136, 145), (136, 135, 145), (135, 134, 145), (49, 94, 146), (94, 92, 146), (92, 90, 146), (90, 88, 146), (88, 86, 146), (86, 84, 146), (84, 82, 146), (82, 80, 146), (80, 78, 146), (78, 76, 146), (76, 48, 146), (48, 49, 146), (74, 77, 147), (77, 79, 147), (79, 81, 147), (81, 83, 147), (83, 85, 147), (85, 87, 147), (87, 89, 147), (89, 91, 147), (91, 93, 147), (93, 95, 147), (95, 75, 147), (75, 74, 147), (150, 151, 172), (151, 23, 172), (23, 169, 172), (169, 167, 172), (167, 165, 172), (165, 163, 172), (163, 161, 172), (161, 159, 172), (159, 157, 172), (157, 155, 172), (155, 153, 172), (153, 150, 172), (149, 152, 173), (152, 154, 173), (154, 156, 173), (156, 158, 173), (158, 160, 173), (160, 162, 173), (162, 164, 173), (164, 166, 173), (166, 168, 173), (168, 170, 173), (170, 148, 173)])
me_doorswingr_knob.polygons.foreach_set('use_smooth', [True] * 168)
_uv = me_doorswingr_knob.uv_layers.new(name='UVMap')
_uv.uv.foreach_set('vector', [0.0, 0.0, 0.0, 0.0, 0.0, 0.0, 0.0, 0.0, 0.0, 0.0, 0.0, 0.0, 0.0, 0.0, 0.0, 0.0, 0.0, 0.0, 0.0, 0.0, 0.0, 0.0, 0.0, 0.0, 0.0, 0.0, 0.0, 0.0, 0.0, 0.0, 0.0, 0.0, 0.0, 0.0, 0.0, 0.0, 0.0, 0.0, 0.0, 0.0, 0.0, 0.0, 0.0, 0.0, 0.0, 0.0, 0.0, 0.0, 0.0, 0.0, 0.0, 0.0, 0.0, 0.0, 0.0, 0.0, 0.0, 0.0, 0.0, 0.0, 0.0, 0.0, 0.0, 0.0, 0.0, 0.0, 0.0, 0.0, 0.0, 0.0, 0.0, 0.0, 0.0, 0.0, 0.0, 0.0, 0.0, 0.0, 0.0, 0.0, 0.0, 0.0, 0.0, 0.0, 0.0, 0.0, 0.0, 0.0, 0.0, 0.0, 0.0, 0.0, 0.0, 0.0, 0.0, 0.0, 0.0, 0.0, 0.0, 0.0, 0.0, 0.0, 0.0, 0.0, 0.0, 0.0, 0.0, 0.0, 0.0, 0.0, 0.0, 0.0, 0.0, 0.0, 0.0, 0.0, 0.0, 0.0, 0.0, 0.0, 0.0, 0.0, 0.0, 0.0, 0.0, 0.0, 0.0, 0.0, 0.0, 0.0, 0.0, 0.0, 0.0, 0.0, 0.0, 0.0, 0.0, 0.0, 0.0, 0.0, 0.0, 0.0, 0.0, 0.0, 0.0, 0.0, 0.0, 0.0, 0.0, 0.0, 0.0, 0.0, 0.0, 0.0, 0.0, 0.0, 0.0, 0.0, 0.0, 0.0, 0.0, 0.0, 0.0, 0.0, 0.0, 0.0, 0.0, 0.0, 0.0, 0.0, 0.0, 0.0, 0.0, 0.0, 0.0, 0.0, 0.0, 0.0, 0.0, 0.0, 0.0, 0.0, 0.0, 0.0, 0.0, 0.0, 0.0, 0.0, 0.0, 0.0, 0.0, 0.0, 0.0, 0.0, 0.0, 0.0, 0.0, 0.0, 0.0, 0.0, 0.0, 0.0, 0.0, 0.0, 0.0, 0.0, 0.0, 0.0, 0.0, 0.0, 0.0, 0.0, 0.0, 0.0, 0.0, 0.0, 0.0, 0.0, 0.0, 0.0, 0.0, 0.0, 0.0, 0.0, 0.0, 0.0, 0.0, 0.0, 0.0, 0.0, 0.0, 0.0, 0.0, 0.0, 0.0, 0.0, 0.0, 0.0, 0.0, 0.0, 0.0, 0.0, 0.0, 0.0, 0.0, 0.0, 0.0, 0.0, 0.0, 0.0, 0.0, 0.0, 0.0, 0.0, 0.0, 0.0, 0.0, 0.0, 0.0, 0.0, 0.0, 0.0, 0.0, 0.0, 0.0, 0.0, 0.0, 0.0, 0.0, 0.0, 0.0, 0.0, 0.0, 0.0, 0.0, 0.0, 0.0, 0.0, 0.0, 0.0, 0.0, 0.0, 0.0, 0.0, 0.0, 0.0, 0.0, 0.0, 0.0, 0.0, 0.0, 0.0, 0.0, 0.0, 0.0, 0.0, 0.0, 0.0, 0.0, 0.0, 0.0, 0.0, 0.0, 0.0, 0.0, 0.0, 0.0, 0.0, 0.0, 0.0, 0.0, 0.0, 0.0, 0.0, 0.0, 0.0, 0.0, 0.0, 0.0, 0.0, 0.0, 0.0, 0.0, 0.0, 0.0, 0.0, 0.0, 0.0, 0.0, 0.0, 0.0, 0.0, 0.0, 0.0, 0.0, 0.0, 0.0, 0.0, 0.0, 0.0, 0.0, 0.0, 0.0, 0.0, 0.0, 0.0, 0.0, 0.0, 0.0, 0.0, 0.0, 0.0, 0.0, 0.0, 0.0, 0.0, 0.0, 0.0, 0.0, 0.0, 0.0, 0.0, 0.0, 0.0, 0.0, 0.0, 0.0, 0.0, 0.0, 0.0, 0.0, 0.0, 0.0, 0.0, 0.0, 0.0, 0.0, 0.0, 0.0, 0.0, 0.0, 0.0, 0.0, 0.0, 0.0, 0.0, 0.0, 0.0, 0.0, 0.0, 0.0, 0.0, 0.0, 0.0, 0.0, 0.0, 0.0, 0.0, 0.0, 0.0, 0.0, 0.0, 0.0, 0.0, 0.0, 0.0, 0.0, 0.0, 0.0, 0.0, 0.0, 0.0, 0.0, 0.0, 0.0, 0.0, 0.0, 0.0, 0.0, 0.0, 0.0, 0.0, 0.0, 0.0, 0.0, 0.0, 0.0, 0.0, 0.0, 0.0, 0.0, 0.0, 0.0, 0.0, 0.0, 0.0, 0.0, 0.0, 0.0, 0.0, 0.0, 0.0, 0.0, 0.0, 0.0, 0.0, 0.0, 0.0, 0.0, 0.0, 0.0, 0.0, 0.0, 0.0, 0.0, 0.0, 0.0, 0.0, 0.0, 0.0, 0.0, 0.0, 0.0, 0.0, 0.0, 0.0, 0.0, 0.0, 0.0, 0.0, 0.0, 0.0, 0.0, 0.0, 0.0, 0.0, 0.0, 0.0, 0.0, 0.0, 0.0, 0.0, 0.0, 0.0, 0.0, 0.0, 0.0, 0.0, 0.0, 0.0, 0.0, 0.0, 0.0, 0.0, 0.0, 0.0, 0.0, 0.0, 0.0, 0.0, 0.0, 0.0, 0.0, 0.0, 0.0, 0.0, 0.0, 0.0, 0.0, 0.0, 0.0, 0.0, 0.0, 0.0, 0.0, 0.0, 0.0, 0.0, 0.0, 0.0, 0.0, 0.0, 0.0, 0.0, 0.0, 0.0, 0.0, 0.0, 0.0, 0.0, 0.0, 0.0, 0.0, 0.0, 0.0, 0.0, 0.0, 0.0, 0.0, 0.0, 0.0, 0.0, 0.0, 0.0, 0.0, 0.0, 0.0, 0.0, 0.0, 0.0, 0.0, 0.0, 0.0, 0.0, 0.0, 0.0, 0.0, 0.0, 0.0, 0.0, 0.0, 0.0, 0.0, 0.0, 0.0, 0.0, 0.0, 0.0, 0.0, 0.0, 0.0, 0.0, 0.0, 0.0, 0.0, 0.0, 0.0, 0.0, 0.0, 0.0, 0.0, 0.0, 0.0, 0.0, 0.0, 0.0, 0.0, 0.0, 0.0, 0.0, 0.0, 0.0, 0.0, 0.0, 0.0, 0.0, 0.0, 0.0, 0.0, 0.0, 0.0, 0.0, 0.0, 0.0, 0.0, 0.0, 0.0, 0.0, 0.0, 0.0, 0.0, 0.0, 0.0, 0.0, 0.0, 0.0, 0.0, 0.0, 0.0, 0.0, 0.0, 0.0, 0.0, 0.0, 0.0, 0.0, 0.0, 0.0, 0.0, 0.0, 0.0, 0.0, 0.0, 0.0, 0.0, 0.0, 0.0, 0.0, 0.0, 0.0, 0.0, 0.0, 0.0, 0.0, 0.0, 0.0, 0.0, 0.0, 0.0, 0.0, 0.0, 0.0, 0.0, 0.0, 0.0, 0.0, 0.0, 0.0, 0.0, 0.0, 0.0, 0.0, 0.0, 0.0, 0.0, 0.0, 0.0, 0.0, 0.0, 0.0, 0.0, 0.0, 0.0, 0.0, 0.0, 0.0, 0.0, 0.0, 0.0, 0.0, 0.0, 0.0, 0.0, 0.0, 0.0, 0.0, 0.0, 0.0, 0.0, 0.0, 0.0, 0.0, 0.0, 0.0, 0.0, 0.0, 0.0, 0.0, 0.0, 0.0, 0.0, 0.0, 0.0, 0.0, 0.0, 0.0, 0.0, 0.0, 0.0, 0.0, 0.0, 0.0, 0.0, 0.0, 0.0, 0.0, 0.0, 0.0, 0.0, 0.0, 0.0, 0.0, 0.0, 0.0, 0.0, 0.0, 0.0, 0.0, 0.0, 0.0, 0.0, 0.0, 0.0, 0.0, 0.0, 0.0, 0.0, 0.0, 0.0, 0.0, 0.0, 0.0, 0.0, 0.0, 0.0, 0.0, 0.0, 0.0, 0.0, 0.0, 0.0, 0.0, 0.0, 0.0, 0.0, 0.0, 0.0, 0.0, 0.0, 0.0, 0.0, 0.0, 0.0, 0.0, 0.0, 0.0, 0.0, 0.0, 0.0, 0.0, 0.0, 0.0, 0.0, 0.0, 0.0, 0.0, 0.0, 0.0, 0.0, 0.0, 0.0, 0.0, 0.0, 0.0, 0.0, 0.0, 0.0, 0.0, 0.0, 0.0, 0.0, 0.0, 0.0, 0.0, 0.0, 0.0, 0.0, 0.0, 0.0, 0.0, 0.0, 0.0, 0.0, 0.0, 0.0, 0.0, 0.0, 0.0, 0.0, 0.0, 0.0, 0.0, 0.0, 0.0, 0.0, 0.0, 0.0, 0.0, 0.0, 0.0, 0.0, 0.0, 0.0, 0.0, 0.0, 0.0, 0.0, 0.0, 0.0, 0.0, 0.0, 0.0, 0.0, 0.0, 0.0, 0.0, 0.0, 0.0, 0.0, 0.0, 0.0, 0.0, 0.0, 0.0, 0.0, 0.0, 0.0, 0.0, 0.0, 0.0, 0.0, 0.0, 0.0, 0.0, 0.0, 0.0, 0.0, 0.0, 0.0, 0.0, 0.0, 0.0, 0.0, 0.0, 0.0, 0.0, 0.0, 0.0, 0.0, 0.0, 0.0, 0.0, 0.0, 0.0, 0.0, 0.0, 0.0, 0.0, 0.0, 0.0, 0.0, 0.0, 0.0, 0.0, 0.0, 0.0, 0.0, 0.0, 0.0, 0.0, 0.0, 0.0, 0.0, 0.0, 0.0, 0.0, 0.0, 0.0, 0.0, 0.0, 0.0, 0.0, 0.0, 0.0, 0.0, 0.0, 0.0, 0.0, 0.0, 0.0, 0.0, 0.0, 0.0, 0.0, 0.0, 0.0, 0.0, 0.0, 0.0, 0.0, 0.0, 0.0, 0.0, 0.0, 0.0, 0.0, 0.0, 0.0, 0.0, 0.0, 0.0, 0.0, 0.0, 0.0, 0.0, 0.0, 0.0, 0.0, 0.0, 0.0, 0.0, 0.0, 0.0, 0.0, 0.0, 0.0, 0.0, 0.0, 0.0, 0.0, 0.0, 0.0, 0.0, 0.0, 0.0, 0.0, 0.0, 0.0, 0.0, 0.0, 0.0, 0.0, 0.0, 0.0, 0.0, 0.0, 0.0, 0.0, 0.0, 0.0, 0.0, 0.0, 0.0, 0.0, 0.0, 0.0, 0.0, 0.0, 0.0, 0.0, 0.0, 0.0, 0.0, 0.0, 0.0, 0.0, 0.0, 0.0, 0.0, 0.0, 0.0, 0.0, 0.0, 0.0, 0.0, 0.0, 0.0, 0.0, 0.0, 0.0, 0.0, 0.0, 0.0, 0.0, 0.0, 0.0, 0.0, 0.0, 0.0, 0.0, 0.0, 0.0, 0.0, 0.0, 0.0, 0.0, 0.0, 0.0, 0.0, 0.0, 0.0, 0.0, 0.0, 0.0, 0.0, 0.0, 0.0, 0.0, 0.0, 0.0, 0.0, 0.0, 0.0, 0.0, 0.0, 0.0, 0.0, 0.0, 0.0, 0.0, 0.0, 0.0, 0.0, 0.0, 0.0, 0.0, 0.0, 0.0, 0.0, 0.0, 0.0, 0.0, 0.0, 0.0, 0.0, 0.0, 0.0, 0.0, 0.0, 0.0, 0.0, 0.0, 0.0, 0.0, 0.0, 0.0, 0.0, 0.0, 0.0, 0.0, 0.0, 0.0, 0.0, 0.0, 0.0, 0.0, 0.0, 0.0, 0.0, 0.0, 0.0, 0.0, 0.0, 0.0, 0.0, 0.0, 0.0, 0.0, 0.0, 0.0, 0.0, 0.0, 0.0, 0.0, 0.0, 0.0, 0.0, 0.0, 0.0, 0.0, 0.0, 0.0, 0.0, 0.0, 0.0, 0.0, 0.0, 0.0, 0.0, 0.0, 0.0, 0.0, 0.0, 0.0, 0.0, 0.0, 0.0, 0.0, 0.0, 0.0, 0.0, 0.0, 0.0, 0.0, 0.0, 0.0, 0.0, 0.0, 0.0, 0.0, 0.0, 0.0, 0.0, 0.0, 0.0, 0.0, 0.0, 0.0, 0.0, 0.0, 0.0, 0.0, 0.0, 0.0, 0.0, 0.0, 0.0, 0.0, 0.0, 0.0, 0.0, 0.0, 0.0, 0.0, 0.0, 0.0, 0.0, 0.0, 0.0, 0.0, 0.0, 0.0, 0.0, 0.0, 0.0, 0.0, 0.0, 0.0, 0.0, 0.0, 0.0, 0.0, 0.0, 0.0, 0.0, 0.0, 0.0, 0.0, 0.0, 0.0, 0.0, 0.0, 0.0, 0.0, 0.0, 0.0, 0.0, 0.0, 0.0, 0.0, 0.0, 0.0, 0.0, 0.0, 0.0, 0.0, 0.0, 0.0, 0.0, 0.0])
me_doorswingr_knob.materials.append(mat_steelgray)
me_doorswingr_knob.use_remesh_preserve_volume = False
me_doorswingr_knob.use_remesh_preserve_attributes = False
me_doorswingr_knob.use_mirror_vertex_groups = False
me_doorswingr_knob.update()

# ---- objects
ob_plane_002 = bpy.data.objects.new('Plane.002', me_plane_001)
ob_plane_001 = bpy.data.objects.new('Plane.001', me_plane_001)
ob_spawn_inv_jetpack = bpy.data.objects.new('Spawn.INV_JetPack', None)
ob_plane = bpy.data.objects.new('Plane', me_plane)
ob_xenv = bpy.data.objects.new('xENV', None)
ob_xenv_sun = bpy.data.objects.new('xENV.Sun', light_xenv_sun)
ob_empty = bpy.data.objects.new('Empty', None)
ob_xenv_hemi_0 = bpy.data.objects.new('xENV.Hemi.0', light_xenv_hemi_0)
ob_xenv_hemi_1 = bpy.data.objects.new('xENV.Hemi.1', light_xenv_hemi_1)
ob_camera = bpy.data.objects.new('Camera', cam_camera)
ob_spawn_player = bpy.data.objects.new('Spawn.Player', None)
ob_spawn_doorswingl_000 = bpy.data.objects.new('Spawn.DoorSwingL.000', None)
ob_spawn_doorswingr_000 = bpy.data.objects.new('Spawn.DoorSwingR.000', None)
ob_worlddoor_level_main = bpy.data.objects.new('WorldDoor.Level.Main', me_worlddoor_level_main)
ob_doorswingl = bpy.data.objects.new('DoorSwingL', me_doorswingl)
ob_doorswingl_panel = bpy.data.objects.new('DoorSwingL.Panel', me_doorswingl_panel)
ob_doorswingl_knob = bpy.data.objects.new('DoorSwingL.Knob', me_doorswingl_knob)
ob_doorswingr = bpy.data.objects.new('DoorSwingR', me_doorswingr)
ob_doorswingr_panel = bpy.data.objects.new('DoorSwingR.Panel', me_doorswingr_panel)
ob_doorswingr_knob = bpy.data.objects.new('DoorSwingR.Knob', me_doorswingr_knob)

# ---- transforms, parenting, visibility, modifiers, constraints
ob_plane_002.location = (6.262, -3.902, 0.0)
ob_plane_002.rotation_euler = (0.0, -0.0, 1.571)
ob_plane_002.lineart.crease_threshold = 0.0
ob_plane_001.location = (1.819, -4.402, 0.0)
ob_plane_001.lineart.crease_threshold = 0.0
ob_spawn_inv_jetpack.location = (4.0, 4.0, 1.0)
ob_spawn_inv_jetpack.empty_display_type = 'CUBE'
ob_spawn_inv_jetpack.empty_display_size = 0.5
ob_spawn_inv_jetpack.empty_image_offset = (0.0, 0.0)
ob_spawn_inv_jetpack.lineart.crease_threshold = 0.0
ob_plane.location = (0.0, 0.0, 0.0)
ob_plane.lineart.crease_threshold = 0.0
ob_xenv.location = (0.0, 0.0, 0.0)
ob_xenv.rotation_euler = (0.0, 0.5236, 0.5236)
ob_xenv.empty_display_type = 'SINGLE_ARROW'
ob_xenv.empty_display_size = 15.0
ob_xenv.empty_image_offset = (0.0, 0.0)
ob_xenv.lineart.crease_threshold = 0.0
ob_xenv_sun.parent = ob_xenv
ob_xenv_sun.location = (0.0, 0.0, 15.0)
ob_xenv_sun.lineart.crease_threshold = 0.0
ob_empty.parent = ob_xenv_sun
ob_empty.location = (0.0, 0.0, -20.0)
ob_empty.scale = (20.0, 20.0, 20.0)
ob_empty.empty_display_type = 'CUBE'
ob_empty.empty_image_offset = (0.0, 0.0)
ob_empty.lineart.crease_threshold = 0.0
ob_xenv_hemi_0.location = (0.0, 0.0, 4.0)
ob_xenv_hemi_0.rotation_euler = (0.0, 0.5236, 3.665)
ob_xenv_hemi_0.lineart.crease_threshold = 0.0
ob_xenv_hemi_1.parent = ob_xenv_hemi_0
ob_xenv_hemi_1.location = (0.0, 0.0, 1.0)
ob_xenv_hemi_1.rotation_euler = (0.0, 3.142, 0.0)
ob_xenv_hemi_1.lineart.crease_threshold = 0.0
ob_camera.location = (0.0, -5.0, 2.0)
ob_camera.rotation_euler = (1.571, 2.059e-06, 0.0)
ob_camera.lineart.crease_threshold = 0.0
ob_spawn_player.location = (0.0, 0.0, 1.0)
ob_spawn_player.empty_image_offset = (0.0, 0.0)
ob_spawn_player.lineart.crease_threshold = 0.0
ob_spawn_doorswingl_000.location = (5.762, -2.431, 0.0)
ob_spawn_doorswingl_000.rotation_euler = (0.0, 0.0, 1.571)
ob_spawn_doorswingl_000.empty_display_type = 'IMAGE'
ob_spawn_doorswingl_000.empty_display_size = 1.5
ob_spawn_doorswingl_000.empty_image_offset = (0.0, 0.0)
ob_spawn_doorswingl_000.lineart.crease_threshold = 0.0
ob_spawn_doorswingr_000.location = (3.291, -4.402, 0.0)
ob_spawn_doorswingr_000.rotation_euler = (0.0, -0.0, -1.571)
ob_spawn_doorswingr_000.empty_display_type = 'IMAGE'
ob_spawn_doorswingr_000.empty_display_size = 1.5
ob_spawn_doorswingr_000.empty_image_offset = (0.0, 0.0)
ob_spawn_doorswingr_000.lineart.crease_threshold = 0.0
ob_worlddoor_level_main.location = (-7.0, 0.0, 1.0)
ob_worlddoor_level_main.rotation_euler = (1.011e-08, 0.0, -1.571)
ob_worlddoor_level_main.color = (0.0, 0.5, 1.0, 1.0)
ob_worlddoor_level_main.show_name = True
ob_worlddoor_level_main.show_axis = True
ob_worlddoor_level_main.show_wire = True
ob_worlddoor_level_main.show_all_edges = True
ob_worlddoor_level_main.show_transparent = True
ob_worlddoor_level_main.lineart.crease_threshold = 0.0
ob_doorswingl.location = (0.0, 0.0, 0.0)
ob_doorswingl.lineart.crease_threshold = 0.0
ob_doorswingl_panel.parent = ob_doorswingl
ob_doorswingl_panel.location = (0.1, -0.2, 0.0)
ob_doorswingl_panel.lineart.crease_threshold = 0.0
ob_doorswingl_knob.parent = ob_doorswingl_panel
ob_doorswingl_knob.location = (0.0, 0.0, 0.0)
ob_doorswingl_knob.lineart.crease_threshold = 0.0
ob_doorswingr.location = (0.0, 0.0, 0.0)
ob_doorswingr.lineart.crease_threshold = 0.0
ob_doorswingr_panel.parent = ob_doorswingr
ob_doorswingr_panel.location = (-0.2, 0.1, 0.0)
ob_doorswingr_panel.lineart.crease_threshold = 0.0
ob_doorswingr_knob.parent = ob_doorswingr_panel
ob_doorswingr_knob.location = (0.0, 0.0, 0.0)
ob_doorswingr_knob.lineart.crease_threshold = 0.0

# ---- collection membership
col_collection_1.objects.link(ob_plane_002)
col_collection_1.objects.link(ob_plane_001)
col_collection_1.objects.link(ob_spawn_inv_jetpack)
col_collection_1.objects.link(ob_plane)
col_collection_1.objects.link(ob_xenv)
col_collection_1.objects.link(ob_xenv_sun)
col_collection_1.objects.link(ob_empty)
col_collection_1.objects.link(ob_xenv_hemi_0)
col_collection_1.objects.link(ob_xenv_hemi_1)
col_collection_1.objects.link(ob_camera)
col_collection_1.objects.link(ob_spawn_player)
col_collection_1.objects.link(ob_spawn_doorswingl_000)
col_collection_1.objects.link(ob_spawn_doorswingr_000)
col_collection_1.objects.link(ob_worlddoor_level_main)
col_collection_16.objects.link(ob_doorswingl)
col_collection_16.objects.link(ob_doorswingl_panel)
col_collection_16.objects.link(ob_doorswingl_knob)
col_collection_16.objects.link(ob_doorswingr)
col_collection_16.objects.link(ob_doorswingr_panel)
col_collection_16.objects.link(ob_doorswingr_knob)

# ---- scene / render settings (as saved in the file)
scene.camera = ob_camera
scene.frame_start = 0; scene.frame_end = 250; scene.frame_set(0)
scene.render.engine = 'BLENDER_EEVEE_NEXT'
scene.render.fps = 60
scene.render.dither_intensity = 0.0
scene.cycles.use_denoising = False
scene.cycles.samples = 200
scene.cycles.sampling_pattern = 'TABULATED_SOBOL'
scene.cycles.light_sampling_threshold = 0.0
scene.cycles.use_adaptive_sampling = False
scene.cycles.use_light_tree = False
scene.cycles.blur_glossy = 0.0
scene.cycles.max_bounces = 8
scene.cycles.diffuse_bounces = 2
scene.cycles.transmission_bounces = 8
scene.cycles.volume_bounces = 2
scene.cycles.pixel_filter_type = 'GAUSSIAN'
scene.cycles.sample_clamp_indirect = 1.0
scene.view_settings.view_transform = 'Raw'
bpy.context.view_layer.update()
